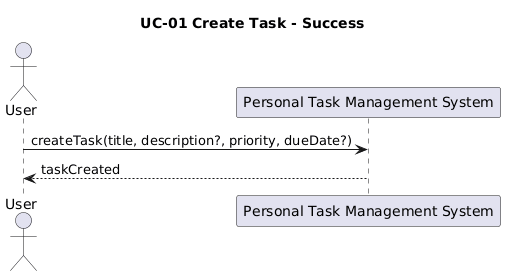

The diagram above was rendered by PlantUML. Its source (embedded in the PNG):
@startuml
title UC-01 Create Task - Success
actor User
participant "Personal Task Management System" as System

User -> System: createTask(title, description?, priority, dueDate?)
System --> User: taskCreated
@enduml